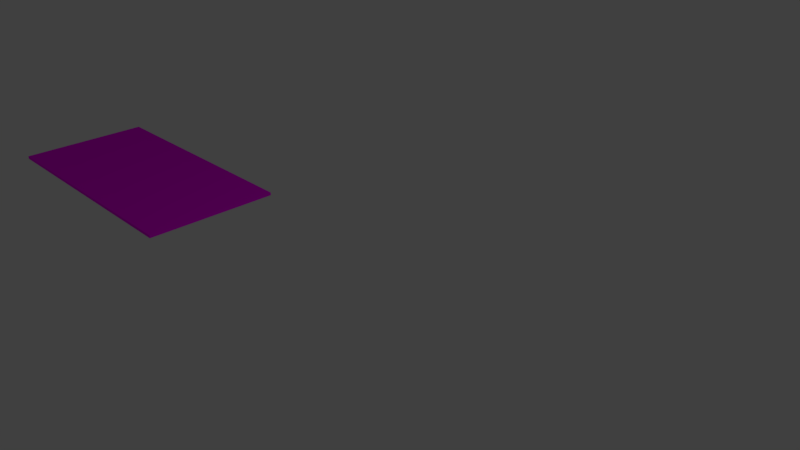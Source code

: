# Source: suelo_ed6.blend  (saved by Blender 2.77.0; exported with 4.5.12 LTS)
import bpy
from mathutils import Matrix  # noqa: F401  (used for matrix-valued properties, if any)

bpy.ops.wm.read_factory_settings(use_empty=True)
scene = bpy.context.scene
scene.name = 'Scene'

# ---- collections
col_collection_1 = bpy.data.collections.new('Collection 1'); scene.collection.children.link(col_collection_1)

# ---- images (referenced by path relative to the original .blend; pixels are not part of the script)
import os
ASSET_DIR = os.environ.get("B2B_ASSET_DIR", "")  # directory of the original .blend (textures are referenced by path, not embedded)
HERE = os.path.dirname(os.path.abspath(__file__))  # packed textures are extracted next to this script under _unpacked/

def load_image(name, relpath, width, height, colorspace="sRGB"):
    """Load a texture the original file referenced (path relative to the .blend, or extracted next to this script)."""
    p = next((c for c in (os.path.join(HERE, relpath), os.path.join(ASSET_DIR, relpath)) if relpath and os.path.exists(c)), "")
    if p:
        img = bpy.data.images.load(p, check_existing=True)
        img.name = name
    else:  # same state as the original file: an image datablock whose file is absent (Cycles renders it pink)
        img = bpy.data.images.new(name, width, height)
        img.source = "FILE"
        img.filepath = "//" + (relpath or name)
    img.colorspace_settings.name = colorspace
    return img
img_tex1_sed6_jpg = load_image('tex1_sed6.jpg', 'CarGL.V2.1 (Shaders)/res/tex1_sed6.jpg', 1024, 1024, 'sRGB')

# ---- materials (node trees are filled in below, after node groups)
mat_material_002 = bpy.data.materials.new('Material.002')
mat_material_002.alpha_threshold = 0.0
mat_material_002.roughness = 0.5

# ---- material node trees
mat_material_002.use_nodes = True; mat_material_002.node_tree.nodes.clear()
_N = mat_material_002.node_tree.nodes; _L = mat_material_002.node_tree.links
n0 = _N.new('ShaderNodeOutputMaterial'); n0.name = 'Material Output'; n0.location = (300, 300)
n1 = _N.new('ShaderNodeBsdfDiffuse'); n1.name = 'Diffuse BSDF'; n1.location = (10, 300)
n2 = _N.new('ShaderNodeTexImage'); n2.name = 'Image Texture'; n2.location = (-266, 320)
n2.width = 140
n2.image = img_tex1_sed6_jpg
_L.new(n1.outputs[0], n0.inputs[0])
_L.new(n2.outputs[0], n1.inputs[0])
n0.is_active_output = True

# ---- world
world_world = bpy.data.worlds.new('World'); scene.world = world_world
world_world.color = (0.05088, 0.05088, 0.05088)
world_world.use_sun_shadow = False
world_world.sun_shadow_jitter_overblur = 0.0
world_world.cycles.sampling_method = 'MANUAL'

# ---- cameras
cam_camera = bpy.data.cameras.new('Camera')
cam_camera.clip_end = 100.0
cam_camera.lens = 35.0
cam_camera.sensor_width = 32.0
cam_camera.sensor_height = 18.0
cam_camera.ortho_scale = 7.314
cam_camera.dof.focus_distance = 0.0

# ---- lights
light_lamp = bpy.data.lights.new('Lamp', 'POINT')
light_lamp.transmission_factor = 0.0
light_lamp.cutoff_distance = 30.0
light_lamp.energy = 100.0
light_lamp.shadow_buffer_clip_start = 1.001
light_lamp.shadow_soft_size = 0.1
light_lamp.shadow_maximum_resolution = 0.006
light_lamp.use_absolute_resolution = True

# ---- meshes
me_cube_030 = bpy.data.meshes.new('Cube.030')
me_cube_030.from_pydata([(6.522, -0.0007492, 0.1906), (6.522, -0.04594, 0.1906), (2.514, -0.0007492, 0.191), (2.514, -0.04594, 0.191), (6.521, -0.0007492, -1.809), (6.521, -0.04594, -1.809), (2.514, -0.0007492, -1.809), (2.514, -0.04594, -1.809)], [], [(2, 0, 1), (2, 1, 3), (3, 7, 6), (3, 6, 2), (7, 5, 4), (7, 4, 6), (0, 4, 5), (0, 5, 1), (0, 4, 6), (0, 6, 2), (5, 7, 3), (5, 3, 1)])
_uv = me_cube_030.uv_layers.new(name='UVMap')
_uv.uv.foreach_set('vector', [2.182, 1.636, 2.182, -0.6362, 2.221, -0.6362, 2.182, 1.636, 2.221, -0.6362, 2.221, 1.636, 2.221, 1.632, 2.221, 0.4978, 2.259, 0.4978, 2.221, 1.632, 2.259, 0.4978, 2.259, 1.632, 2.144, 1.636, 2.144, -0.6362, 2.182, -0.6362, 2.144, 1.636, 2.182, -0.6362, 2.182, 1.636, 2.259, -0.6362, 2.259, 0.4978, 2.221, 0.4978, 2.259, -0.6362, 2.221, 0.4978, 2.221, -0.6362, 0.4423, 1.636, -1.259, 1.636, -1.259, -0.6362, 0.4423, 1.636, -1.259, -0.6362, 0.4423, -0.6362, 0.4423, 1.636, 0.4423, -0.6362, 2.144, -0.6362, 0.4423, 1.636, 2.144, -0.6362, 2.144, 1.636])
me_cube_030.materials.append(mat_material_002)
me_cube_030.use_remesh_preserve_volume = False
me_cube_030.use_remesh_preserve_attributes = False
me_cube_030.use_mirror_vertex_groups = False
me_cube_030.update()

# ---- objects
ob_cube_030 = bpy.data.objects.new('Cube.030', me_cube_030)
ob_lamp = bpy.data.objects.new('Lamp', light_lamp)
ob_camera = bpy.data.objects.new('Camera', cam_camera)

# ---- transforms, parenting, visibility, modifiers, constraints
ob_cube_030.location = (0.0, 0.0, 0.0)
ob_cube_030.rotation_euler = (1.571, 2.679e-15, -3.142)
ob_cube_030.lineart.crease_threshold = 0.0
ob_lamp.location = (4.076, 1.005, 5.904)
ob_lamp.rotation_euler = (0.6503, 0.05522, 1.866)
ob_lamp.lock_rotations_4d = False
ob_lamp.empty_display_type = 'ARROWS'
ob_lamp.color = (0.0, 0.0, 0.0, 0.0)
ob_lamp.lineart.crease_threshold = 0.0
ob_camera.location = (7.481, -6.508, 5.344)
ob_camera.rotation_euler = (1.109, 0.01082, 0.8149)
ob_camera.lock_rotations_4d = False
ob_camera.empty_display_type = 'ARROWS'
ob_camera.color = (0.0, 0.0, 0.0, 0.0)
ob_camera.display_type = 'WIRE'
ob_camera.lineart.crease_threshold = 0.0

# ---- collection membership
col_collection_1.objects.link(ob_cube_030)
col_collection_1.objects.link(ob_lamp)
col_collection_1.objects.link(ob_camera)

# ---- scene / render settings (as saved in the file)
scene.camera = ob_camera
scene.frame_start = 1; scene.frame_end = 250; scene.frame_set(1)
scene.render.engine = 'CYCLES'
scene.render.resolution_percentage = 50
scene.render.dither_intensity = 0.0
scene.cycles.use_denoising = False
scene.cycles.samples = 128
scene.cycles.sampling_pattern = 'TABULATED_SOBOL'
scene.cycles.light_sampling_threshold = 0.0
scene.cycles.use_adaptive_sampling = False
scene.cycles.use_light_tree = False
scene.cycles.blur_glossy = 0.0
scene.cycles.sample_clamp_indirect = 0.0
scene.view_settings.view_transform = 'Standard'
bpy.context.view_layer.update()
